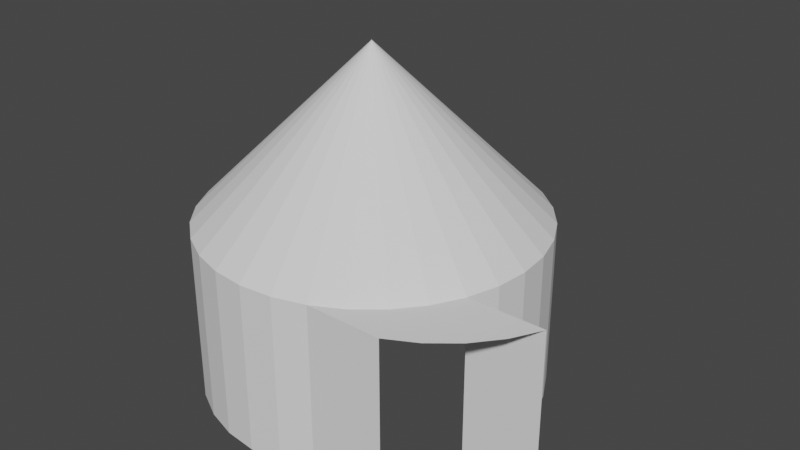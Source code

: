 # Source: tent.blend  (saved by Blender 3.3.6; exported with 4.5.12 LTS)
import bpy
from mathutils import Matrix  # noqa: F401  (used for matrix-valued properties, if any)

bpy.ops.wm.read_factory_settings(use_empty=True)
scene = bpy.context.scene
scene.name = 'Scene'

# ---- collections
col_collection = bpy.data.collections.new('Collection'); scene.collection.children.link(col_collection)

# ---- world
world_world = bpy.data.worlds.new('World'); scene.world = world_world
world_world.use_nodes = True; world_world.node_tree.nodes.clear()
_N = world_world.node_tree.nodes; _L = world_world.node_tree.links
n0 = _N.new('ShaderNodeOutputWorld'); n0.name = 'World Output'; n0.location = (300, 300)
n1 = _N.new('ShaderNodeBackground'); n1.name = 'Background'; n1.location = (10, 300)
n1.inputs[0].default_value = (0.05088, 0.05088, 0.05088, 1.0)
_L.new(n1.outputs[0], n0.inputs[0])
n0.is_active_output = True
world_world.color = (0.05088, 0.05088, 0.05088)
world_world.use_sun_shadow = False
world_world.sun_shadow_jitter_overblur = 0.0

# ---- meshes
me_cylinder = bpy.data.meshes.new('Cylinder')
me_cylinder.from_pydata([(0.0, 1.0, -1.0), (0.1951, 0.9808, -1.0), (0.3827, 0.9239, -1.0), (0.5556, 0.8315, -1.0), (0.7071, 0.7071, -1.0), (0.8315, 0.5556, -1.0), (0.9239, 0.3827, -1.0), (0.9808, 0.1951, -1.0), (1.0, 0.0, -1.0), (0.9808, -0.1951, -1.0), (0.9239, -0.3827, -1.0), (0.3827, -0.9239, -1.0), (0.1951, -0.9808, -1.0), (0.0, -1.0, -1.0), (-0.1951, -0.9808, -1.0), (-0.3827, -0.9239, -1.0), (-0.5556, -0.8315, -1.0), (-0.7071, -0.7071, -1.0), (-0.8315, -0.5556, -1.0), (-0.9239, -0.3827, -1.0), (-0.9808, -0.1951, -1.0), (-1.0, 0.0, -1.0), (-0.9808, 0.1951, -1.0), (-0.9239, 0.3827, -1.0), (-0.8315, 0.5556, -1.0), (-0.7071, 0.7071, -1.0), (-0.5556, 0.8315, -1.0), (-0.3827, 0.9239, -1.0), (-0.1951, 0.9808, -1.0), (7.451e-09, -0.002082, 1.0), (0.0, 1.0, 0.002743), (-0.0004061, -0.002042, 1.0), (0.1951, 0.9808, 0.002743), (-0.0007968, -0.001924, 1.0), (0.3827, 0.9239, 0.002743), (-0.001156, -0.001731, 1.0), (0.5556, 0.8315, 0.002743), (-0.001472, -0.001472, 1.0), (0.7071, 0.7071, 0.002743), (-0.001731, -0.001156, 1.0), (0.8315, 0.5556, 0.002743), (-0.001924, -0.0007968, 1.0), (0.9239, 0.3827, 0.002743), (-0.002042, -0.0004061, 1.0), (0.9808, 0.1951, 0.002743), (-0.002082, -7.451e-09, 1.0), (1.0, 0.0, 0.002743), (-0.002042, 0.0004061, 1.0), (0.9808, -0.1951, 0.002743), (-0.001924, 0.0007968, 1.0), (0.9239, -0.3827, 0.002743), (-0.001731, 0.001156, 1.0), (0.8315, -0.5556, 0.002743), (-0.001472, 0.001472, 1.0), (0.7071, -0.7071, 0.002743), (-0.001156, 0.001731, 1.0), (0.5556, -0.8315, 0.002743), (-0.0007968, 0.001924, 1.0), (0.3827, -0.9239, 0.002743), (-0.0004061, 0.002042, 1.0), (0.1951, -0.9808, 0.002743), (-7.451e-09, 0.002082, 1.0), (0.0, -1.0, 0.002743), (0.0004061, 0.002042, 1.0), (-0.1951, -0.9808, 0.002743), (0.0007968, 0.001924, 1.0), (-0.3827, -0.9239, 0.002743), (0.001156, 0.001731, 1.0), (-0.5556, -0.8315, 0.002743), (0.001472, 0.001472, 1.0), (-0.7071, -0.7071, 0.002743), (0.001731, 0.001156, 1.0), (-0.8315, -0.5556, 0.002743), (0.001924, 0.0007968, 1.0), (-0.9239, -0.3827, 0.002743), (0.002042, 0.0004061, 1.0), (-0.9808, -0.1951, 0.002743), (0.002082, 7.451e-09, 1.0), (-1.0, 0.0, 0.002743), (0.002042, -0.0004061, 1.0), (-0.9808, 0.1951, 0.002743), (0.001924, -0.0007968, 1.0), (-0.9239, 0.3827, 0.002743), (0.001731, -0.001156, 1.0), (-0.8315, 0.5556, 0.002743), (0.001472, -0.001472, 1.0), (-0.7071, 0.7071, 0.002743), (0.001156, -0.001731, 1.0), (-0.5556, 0.8315, 0.002743), (0.0007968, -0.001924, 1.0), (-0.3827, 0.9239, 0.002743), (0.0004061, -0.002042, 1.0), (-0.1951, 0.9808, 0.002743), (1.375, -0.3827, -1.0), (0.8336, -0.9239, -1.0), (1.375, -0.3827, 0.002743), (1.282, -0.5556, 0.002743), (1.158, -0.7071, 0.002743), (1.006, -0.8315, 0.002743), (0.8336, -0.9239, 0.002743)], [], [(28, 92, 30, 0), (2, 34, 36, 3), (3, 36, 38, 4), (4, 38, 40, 5), (5, 40, 42, 6), (6, 42, 44, 7), (7, 44, 46, 8), (8, 46, 48, 9), (9, 48, 50, 10), (11, 58, 60, 12), (12, 60, 62, 13), (13, 62, 64, 14), (14, 64, 66, 15), (15, 66, 68, 16), (16, 68, 70, 17), (17, 70, 72, 18), (18, 72, 74, 19), (19, 74, 76, 20), (20, 76, 78, 21), (21, 78, 80, 22), (22, 80, 82, 23), (23, 82, 84, 24), (24, 84, 86, 25), (25, 86, 88, 26), (26, 88, 90, 27), (27, 90, 92, 28), (0, 30, 32, 1), (1, 32, 34, 2), (32, 30, 29, 31), (34, 32, 31, 33), (36, 34, 33, 35), (38, 36, 35, 37), (40, 38, 37, 39), (42, 40, 39, 41), (44, 42, 41, 43), (46, 44, 43, 45), (48, 46, 45, 47), (50, 48, 47, 49), (52, 50, 49, 51), (54, 52, 51, 53), (56, 54, 53, 55), (58, 56, 55, 57), (60, 58, 57, 59), (62, 60, 59, 61), (64, 62, 61, 63), (66, 64, 63, 65), (68, 66, 65, 67), (70, 68, 67, 69), (72, 70, 69, 71), (74, 72, 71, 73), (76, 74, 73, 75), (78, 76, 75, 77), (80, 78, 77, 79), (82, 80, 79, 81), (84, 82, 81, 83), (86, 84, 83, 85), (88, 86, 85, 87), (90, 88, 87, 89), (92, 90, 89, 91), (30, 92, 91, 29), (31, 29, 91, 89, 87, 85, 83, 81, 79, 77, 75, 73, 71, 69, 67, 65, 63, 61, 59, 57, 55, 53, 51, 49, 47, 45, 43, 41, 39, 37, 35, 33), (58, 11, 94, 99), (54, 56, 98, 97), (50, 52, 96, 95), (10, 50, 95, 93), (56, 58, 99, 98), (52, 54, 97, 96)])
_uv = me_cylinder.uv_layers.new(name='UVMap')
_uv.uv.foreach_set('vector', [0.03125, 0.5, 0.03125, 0.7507, 0.0, 0.7507, 0.0, 0.5, 0.9375, 0.5, 0.9375, 0.7507, 0.9062, 0.7507, 0.9062, 0.5, 0.9062, 0.5, 0.9062, 0.7507, 0.875, 0.7507, 0.875, 0.5, 0.875, 0.5, 0.875, 0.7507, 0.8438, 0.7507, 0.8438, 0.5, 0.8438, 0.5, 0.8438, 0.7507, 0.8125, 0.7507, 0.8125, 0.5, 0.8125, 0.5, 0.8125, 0.7507, 0.7812, 0.7507, 0.7812, 0.5, 0.7812, 0.5, 0.7812, 0.7507, 0.75, 0.7507, 0.75, 0.5, 0.75, 0.5, 0.75, 0.7507, 0.7188, 0.7507, 0.7188, 0.5, 0.7188, 0.5, 0.7188, 0.7507, 0.6875, 0.7507, 0.6875, 0.5, 0.5625, 0.5, 0.5625, 0.7507, 0.5312, 0.7507, 0.5312, 0.5, 0.5312, 0.5, 0.5312, 0.7507, 0.5, 0.7507, 0.5, 0.5, 0.5, 0.5, 0.5, 0.7507, 0.4688, 0.7507, 0.4688, 0.5, 0.4688, 0.5, 0.4688, 0.7507, 0.4375, 0.7507, 0.4375, 0.5, 0.4375, 0.5, 0.4375, 0.7507, 0.4062, 0.7507, 0.4062, 0.5, 0.4062, 0.5, 0.4062, 0.7507, 0.375, 0.7507, 0.375, 0.5, 0.375, 0.5, 0.375, 0.7507, 0.3438, 0.7507, 0.3438, 0.5, 0.3438, 0.5, 0.3438, 0.7507, 0.3125, 0.7507, 0.3125, 0.5, 0.3125, 0.5, 0.3125, 0.7507, 0.2812, 0.7507, 0.2812, 0.5, 0.2812, 0.5, 0.2812, 0.7507, 0.25, 0.7507, 0.25, 0.5, 0.25, 0.5, 0.25, 0.7507, 0.2188, 0.7507, 0.2188, 0.5, 0.2188, 0.5, 0.2188, 0.7507, 0.1875, 0.7507, 0.1875, 0.5, 0.1875, 0.5, 0.1875, 0.7507, 0.1562, 0.7507, 0.1562, 0.5, 0.1562, 0.5, 0.1562, 0.7507, 0.125, 0.7507, 0.125, 0.5, 0.125, 0.5, 0.125, 0.7507, 0.09375, 0.7507, 0.09375, 0.5, 0.09375, 0.5, 0.09375, 0.7507, 0.0625, 0.7507, 0.0625, 0.5, 0.0625, 0.5, 0.0625, 0.7507, 0.03125, 0.7507, 0.03125, 0.5, 1.0, 0.5, 1.0, 0.7507, 0.9688, 0.7507, 0.9688, 0.5, 0.9688, 0.5, 0.9688, 0.7507, 0.9375, 0.7507, 0.9375, 0.5, 0.2968, 0.4854, 0.25, 0.49, 0.25, 0.2495, 0.2499, 0.2495, 0.3418, 0.4717, 0.2968, 0.4854, 0.2499, 0.2495, 0.2498, 0.2495, 0.3833, 0.4496, 0.3418, 0.4717, 0.2498, 0.2495, 0.2497, 0.2496, 0.4197, 0.4197, 0.3833, 0.4496, 0.2497, 0.2496, 0.2496, 0.2496, 0.4496, 0.3833, 0.4197, 0.4197, 0.2496, 0.2496, 0.2496, 0.2497, 0.4717, 0.3418, 0.4496, 0.3833, 0.2496, 0.2497, 0.2495, 0.2498, 0.4854, 0.2968, 0.4717, 0.3418, 0.2495, 0.2498, 0.2495, 0.2499, 0.49, 0.25, 0.4854, 0.2968, 0.2495, 0.2499, 0.2495, 0.25, 0.4854, 0.2032, 0.49, 0.25, 0.2495, 0.25, 0.2495, 0.2501, 0.4717, 0.1582, 0.4854, 0.2032, 0.2495, 0.2501, 0.2495, 0.2502, 0.4496, 0.1167, 0.4717, 0.1582, 0.2495, 0.2502, 0.2496, 0.2503, 0.4197, 0.08029, 0.4496, 0.1167, 0.2496, 0.2503, 0.2496, 0.2504, 0.3833, 0.05045, 0.4197, 0.08029, 0.2496, 0.2504, 0.2497, 0.2504, 0.3418, 0.02827, 0.3833, 0.05045, 0.2497, 0.2504, 0.2498, 0.2505, 0.2968, 0.01461, 0.3418, 0.02827, 0.2498, 0.2505, 0.2499, 0.2505, 0.25, 0.01, 0.2968, 0.01461, 0.2499, 0.2505, 0.25, 0.2505, 0.2032, 0.01461, 0.25, 0.01, 0.25, 0.2505, 0.2501, 0.2505, 0.1582, 0.02827, 0.2032, 0.01461, 0.2501, 0.2505, 0.2502, 0.2505, 0.1167, 0.05045, 0.1582, 0.02827, 0.2502, 0.2505, 0.2503, 0.2504, 0.08029, 0.08029, 0.1167, 0.05045, 0.2503, 0.2504, 0.2504, 0.2504, 0.05045, 0.1167, 0.08029, 0.08029, 0.2504, 0.2504, 0.2504, 0.2503, 0.02827, 0.1582, 0.05045, 0.1167, 0.2504, 0.2503, 0.2505, 0.2502, 0.01461, 0.2032, 0.02827, 0.1582, 0.2505, 0.2502, 0.2505, 0.2501, 0.01, 0.25, 0.01461, 0.2032, 0.2505, 0.2501, 0.2505, 0.25, 0.01461, 0.2968, 0.01, 0.25, 0.2505, 0.25, 0.2505, 0.2499, 0.02827, 0.3418, 0.01461, 0.2968, 0.2505, 0.2499, 0.2505, 0.2498, 0.05045, 0.3833, 0.02827, 0.3418, 0.2505, 0.2498, 0.2504, 0.2497, 0.08029, 0.4197, 0.05045, 0.3833, 0.2504, 0.2497, 0.2504, 0.2496, 0.1167, 0.4496, 0.08029, 0.4197, 0.2504, 0.2496, 0.2503, 0.2496, 0.1582, 0.4717, 0.1167, 0.4496, 0.2503, 0.2496, 0.2502, 0.2495, 0.2032, 0.4854, 0.1582, 0.4717, 0.2502, 0.2495, 0.2501, 0.2495, 0.25, 0.49, 0.2032, 0.4854, 0.2501, 0.2495, 0.25, 0.2495, 0.2499, 0.2495, 0.25, 0.2495, 0.2501, 0.2495, 0.2502, 0.2495, 0.2503, 0.2496, 0.2504, 0.2496, 0.2504, 0.2497, 0.2505, 0.2498, 0.2505, 0.2499, 0.2505, 0.25, 0.2505, 0.2501, 0.2505, 0.2502, 0.2504, 0.2503, 0.2504, 0.2504, 0.2503, 0.2504, 0.2502, 0.2505, 0.2501, 0.2505, 0.25, 0.2505, 0.2499, 0.2505, 0.2498, 0.2505, 0.2497, 0.2504, 0.2496, 0.2504, 0.2496, 0.2503, 0.2495, 0.2502, 0.2495, 0.2501, 0.2495, 0.25, 0.2495, 0.2499, 0.2495, 0.2498, 0.2496, 0.2497, 0.2496, 0.2496, 0.2497, 0.2496, 0.2498, 0.2495, 0.5625, 0.7507, 0.5625, 0.5, 0.5625, 0.5, 0.5625, 0.7507, 0.4197, 0.08029, 0.3833, 0.05045, 0.3833, 0.05045, 0.4197, 0.08029, 0.4717, 0.1582, 0.4496, 0.1167, 0.4496, 0.1167, 0.4717, 0.1582, 0.6875, 0.5, 0.6875, 0.7507, 0.6875, 0.7507, 0.6875, 0.5, 0.3833, 0.05045, 0.3418, 0.02827, 0.3418, 0.02827, 0.3833, 0.05045, 0.4496, 0.1167, 0.4197, 0.08029, 0.4197, 0.08029, 0.4496, 0.1167])
me_cylinder.update()

# ---- objects
ob_cylinder = bpy.data.objects.new('Cylinder', me_cylinder)

# ---- transforms, parenting, visibility, modifiers, constraints
ob_cylinder.location = (0.0, 0.0, 0.0)

# ---- collection membership
col_collection.objects.link(ob_cylinder)

# ---- scene / render settings (as saved in the file)
scene.frame_start = 1; scene.frame_end = 250; scene.frame_set(1)
scene.render.engine = 'BLENDER_EEVEE_NEXT'
scene.cycles.sampling_pattern = 'TABULATED_SOBOL'
scene.cycles.use_light_tree = False
scene.view_settings.view_transform = 'Filmic'
bpy.context.view_layer.update()

# ---- added for rendering (the .blend has no active camera and no usable light): camera, sun
cam_auto = bpy.data.cameras.new('AutoCamera')
cam_auto.lens = 50.0
cam_auto.sensor_width = 36.0
cam_auto.clip_end = 1000.0
ob_auto_camera = bpy.data.objects.new('AutoCamera', cam_auto)
scene.collection.objects.link(ob_auto_camera)
ob_auto_camera.location = (3.60439, -4.10041, 2.73361)
ob_auto_camera.rotation_euler = (1.09748, -7.21219e-08, 0.694738)
scene.camera = ob_auto_camera
light_auto_sun = bpy.data.lights.new('AutoSun', 'SUN')
light_auto_sun.energy = 3.0
light_auto_sun.angle = 0.0523599
ob_auto_sun = bpy.data.objects.new('AutoSun', light_auto_sun)
scene.collection.objects.link(ob_auto_sun)
ob_auto_sun.rotation_euler = (0.872665, 0.174533, 0.523599)
bpy.context.view_layer.update()
